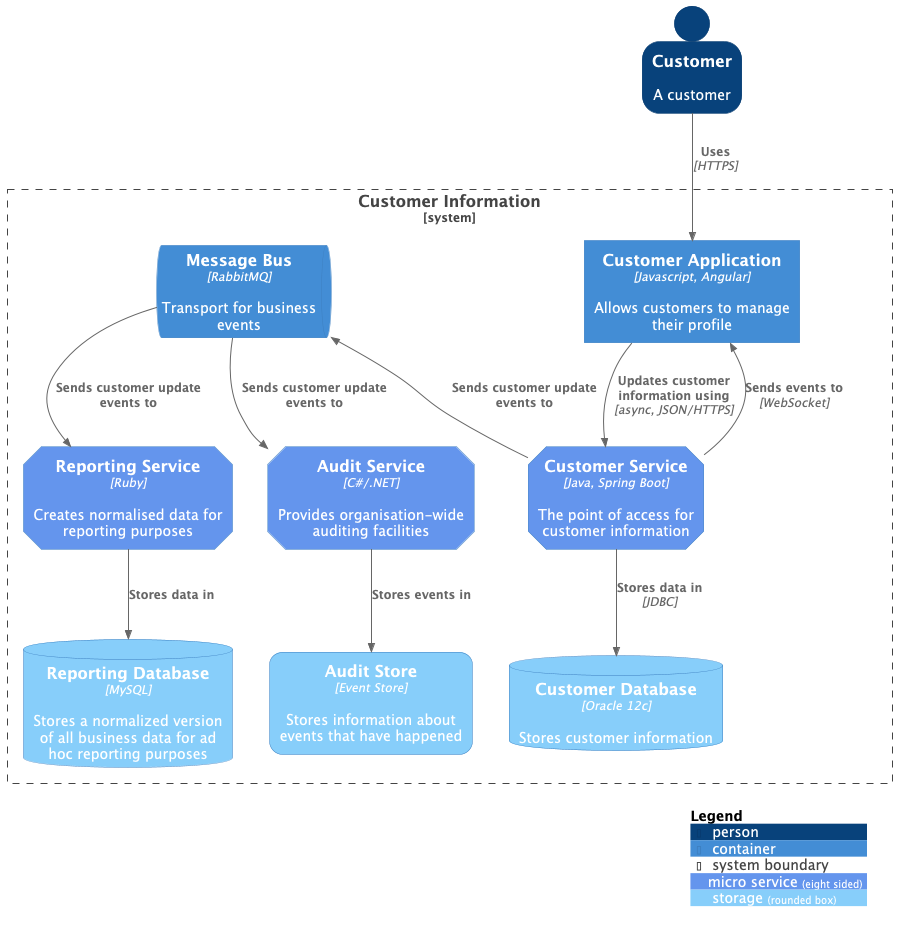

The diagram above was rendered by PlantUML. Its source (embedded in the PNG):
@startuml
' convert it with additional command line argument -DRELATIVE_INCLUDE="relative/absolute" to use locally
!if %variable_exists("RELATIVE_INCLUDE")
    !include %get_variable_value("RELATIVE_INCLUDE")/C4_Container.puml
!else
    !include https://raw.githubusercontent.com/plantuml-stdlib/C4-PlantUML/master/C4_Container.puml
!endif

AddElementTag("microService", "CornflowerBlue", "white", $shape=EightSidedShape(), $legendText="micro service\neight sided")
AddElementTag("storage", "lightSkyBlue", "white", $shape=RoundedBoxShape())

SHOW_PERSON_OUTLINE()

Person(customer, "Customer", "A customer")

System_Boundary(c1, "Customer Information") {
    Container(app, "Customer Application", "Javascript, Angular", "Allows customers to manage their profile")

    Container(customer_service, "Customer Service", "Java, Spring Boot", "The point of access for customer information", $tags="microService")

    ContainerQueue(message_bus, "Message Bus", "RabbitMQ", "Transport for business events")

    Container(reporting_service, "Reporting Service", "Ruby", "Creates normalised data for reporting purposes", $tags="microService")

    Container(audit_service, "Audit Service", "C#/.NET", "Provides organisation-wide auditing facilities", $tags="microService")

    ContainerDb(customer_db, "Customer Database", "Oracle 12c", "Stores customer information", $tags="storage")

    ContainerDb(reporting_db, "Reporting Database", "MySQL", "Stores a normalized version of all business data for ad hoc reporting purposes", $tags="storage")

    Container(audit_store, "Audit Store", "Event Store", "Stores information about events that have happened", $tags="storage")

    Rel_Down(customer, app, "Uses", "HTTPS")
    Rel_Down(app, customer_service, "Updates customer information using", "async, JSON/HTTPS")
    Rel_Up(customer_service, app, "Sends events to", "WebSocket")
    Rel_Up(customer_service, message_bus, "Sends customer update events to")
    Rel(customer_service, customer_db, "Stores data in", "JDBC")
    Rel(message_bus, reporting_service, "Sends customer update events to")
    Rel(message_bus, audit_service, "Sends customer update events to")
    Rel(reporting_service, reporting_db, "Stores data in")
    Rel(audit_service, audit_store, "Stores events in")
}

Lay_Right(reporting_service, audit_service)

SHOW_LEGEND()

@enduml